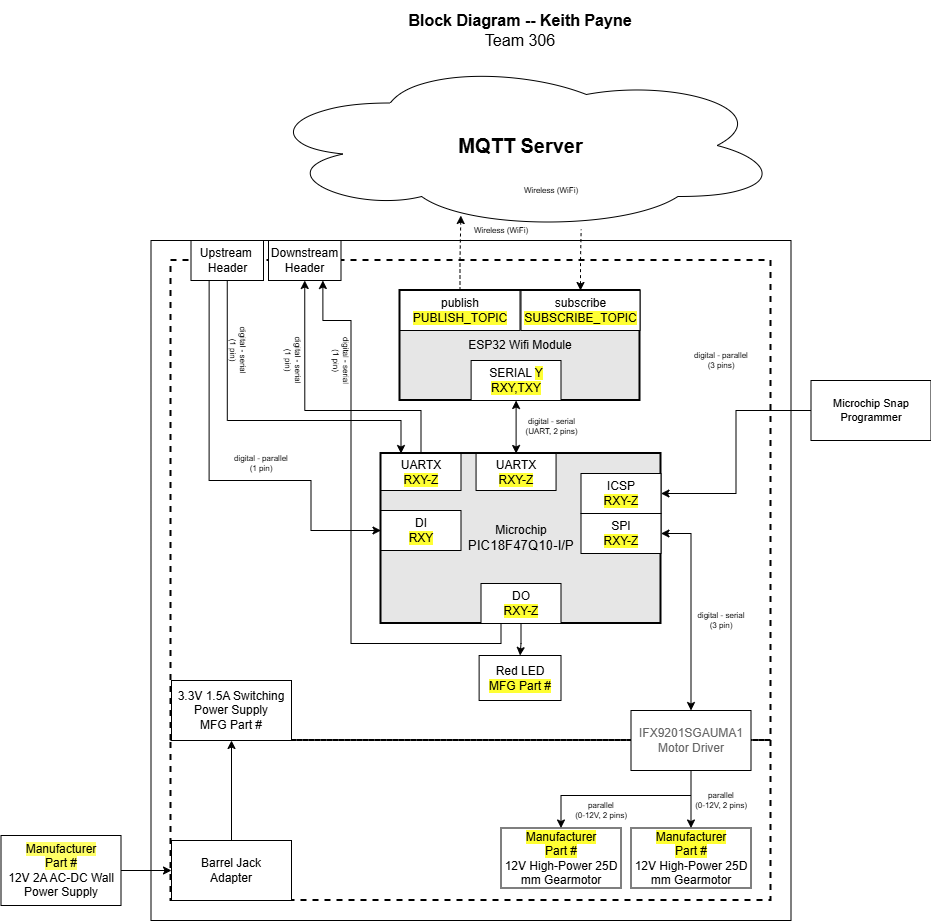

The diagram above was exported from draw.io. Its source (the exported page's mxGraphModel, read from the mxfile embedded in the PNG):
<mxGraphModel dx="3811.5" dy="1140" grid="1" gridSize="10" guides="1" tooltips="1" connect="1" arrows="1" fold="1" page="1" pageScale="1.5" pageWidth="1169" pageHeight="827" background="#ffffff" math="0" shadow="0">
  <root>
    <mxCell id="0" style=";html=1;" />
    <mxCell id="1" parent="0" style=";html=1;" />
    <mxCell id="aC57QmPyYTqG6Asludqg-9" parent="1" style="rounded=0;whiteSpace=wrap;html=1;fontSize=16;fillColor=none;" value="" vertex="1">
      <mxGeometry height="680" width="640" x="-20" y="350" as="geometry" />
    </mxCell>
    <mxCell id="zSoxXOAhGFOt2usmLHU0-1" parent="1" style="rounded=0;whiteSpace=wrap;html=1;fillColor=none;dashed=1;strokeWidth=2;" value="" vertex="1">
      <mxGeometry height="480" width="600" y="370" as="geometry" />
    </mxCell>
    <mxCell id="zSoxXOAhGFOt2usmLHU0-2" parent="1" style="rounded=0;whiteSpace=wrap;html=1;fillColor=none;dashed=1;strokeWidth=2;" value="" vertex="1">
      <mxGeometry height="160" width="600" y="850" as="geometry" />
    </mxCell>
    <mxCell id="9j5Bc3N9rgv02oG_bQQu-1" parent="1" style="ellipse;shape=cloud;whiteSpace=wrap;html=1;" value="&lt;b&gt;&lt;font style=&quot;font-size: 20px&quot;&gt;MQTT Server&lt;/font&gt;&lt;/b&gt;" vertex="1">
      <mxGeometry height="170" width="523" x="88.5" y="170" as="geometry" />
    </mxCell>
    <mxCell id="9j5Bc3N9rgv02oG_bQQu-19" parent="1" style="rounded=0;whiteSpace=wrap;html=1;" value="&lt;div&gt;&lt;span style=&quot;color: rgb(102, 102, 102); font-family: &amp;quot;noto sans&amp;quot;, sans-serif; text-align: left; background-color: rgb(255, 255, 255);&quot;&gt;&lt;font&gt;IFX9201SGAUMA1 Motor Driver&lt;/font&gt;&lt;/span&gt;&lt;/div&gt;" vertex="1">
      <mxGeometry height="60" width="120" x="460" y="820" as="geometry" />
    </mxCell>
    <mxCell id="9j5Bc3N9rgv02oG_bQQu-20" parent="1" style="rounded=0;whiteSpace=wrap;html=1;" value="&lt;div&gt;&lt;span style=&quot;background-color: rgb(255 , 255 , 51)&quot;&gt;Manufacturer&lt;/span&gt;&lt;/div&gt;&lt;div&gt;&lt;span style=&quot;background-color: rgb(255 , 255 , 51)&quot;&gt;Part #&lt;/span&gt;&lt;/div&gt;&lt;div&gt;&lt;span style=&quot;background-color: rgb(255 , 255 , 51)&quot;&gt;&lt;/span&gt; 12V High-Power 25D mm Gearmotor&lt;/div&gt;" vertex="1">
      <mxGeometry height="60" width="120" x="460" y="937.5" as="geometry" />
    </mxCell>
    <mxCell id="9j5Bc3N9rgv02oG_bQQu-22" edge="1" parent="1" source="9j5Bc3N9rgv02oG_bQQu-19" style="edgeStyle=orthogonalEdgeStyle;rounded=0;sketch=0;orthogonalLoop=1;jettySize=auto;html=1;entryX=0.5;entryY=0;entryDx=0;entryDy=0;startArrow=none;startFill=0;strokeWidth=1;" target="9j5Bc3N9rgv02oG_bQQu-20">
      <mxGeometry x="30" y="40" as="geometry" />
    </mxCell>
    <mxCell id="9j5Bc3N9rgv02oG_bQQu-26" edge="1" parent="1" source="TSXNeV2rgrH-Q75M7TN9-11" style="edgeStyle=orthogonalEdgeStyle;rounded=0;sketch=0;orthogonalLoop=1;jettySize=auto;html=1;entryX=0;entryY=0.5;entryDx=0;entryDy=0;startArrow=none;startFill=0;strokeWidth=1;exitX=0.25;exitY=1;exitDx=0;exitDy=0;" target="9j5Bc3N9rgv02oG_bQQu-29">
      <mxGeometry as="geometry">
        <Array as="points">
          <mxPoint x="38" y="590" />
          <mxPoint x="140" y="590" />
          <mxPoint x="140" y="640" />
        </Array>
        <mxPoint x="120.5" y="580" as="sourcePoint" />
      </mxGeometry>
    </mxCell>
    <mxCell id="JOMnKlJys3NHe0t_5HwK-2" parent="1" style="text;html=1;strokeColor=none;fillColor=none;align=center;verticalAlign=middle;whiteSpace=wrap;rounded=0;fontSize=8;rotation=0;" value="&lt;div style=&quot;font-size: 8px&quot;&gt;digital - parallel&lt;/div&gt;&lt;div style=&quot;font-size: 8px&quot;&gt;(1 pin)&lt;br&gt;&lt;/div&gt;" vertex="1">
      <mxGeometry height="20" width="60" x="60.5" y="563" as="geometry" />
    </mxCell>
    <mxCell id="jpkk4kh-KNIoBJhRxnaC-7" parent="1" style="text;html=1;strokeColor=none;fillColor=none;align=center;verticalAlign=middle;whiteSpace=wrap;rounded=0;fontSize=8;rotation=0;" value="&lt;div style=&quot;font-size: 8px&quot;&gt;parallel&lt;br&gt;&lt;/div&gt;&lt;div style=&quot;font-size: 8px&quot;&gt;(0-12V, 2 pins)&lt;br&gt;&lt;/div&gt;" vertex="1">
      <mxGeometry height="20" width="60" x="520" y="900" as="geometry" />
    </mxCell>
    <mxCell id="J8ns3n-xOa6iXa_PQh_Z-11" parent="1" style="rounded=0;whiteSpace=wrap;html=1;" value="3.3V 1.5A Switching Power Supply&lt;br&gt;&lt;span style=&quot;background-color: rgb(255, 255, 51);&quot;&gt;&lt;span style=&quot;background-color: rgb(255, 255, 51);&quot;&gt;&lt;span style=&quot;background-color: light-dark(#ffffff, var(--ge-dark-color, #121212));&quot;&gt;MFG Part #&lt;/span&gt;&lt;/span&gt;&lt;/span&gt;" vertex="1">
      <mxGeometry height="60" width="120" x="0.5" y="790" as="geometry" />
    </mxCell>
    <mxCell id="aC57QmPyYTqG6Asludqg-2" edge="1" parent="1" source="9j5Bc3N9rgv02oG_bQQu-41" style="edgeStyle=orthogonalEdgeStyle;rounded=0;orthogonalLoop=1;jettySize=auto;html=1;fontSize=8;startArrow=classic;startFill=1;" target="9j5Bc3N9rgv02oG_bQQu-40" value="&lt;div style=&quot;font-size: 8px;&quot;&gt;digital - serial&lt;br style=&quot;font-size: 8px;&quot;&gt;(UART, 2 pins)&lt;/div&gt;">
      <mxGeometry relative="1" x="-0.0013" y="-35" as="geometry">
        <mxPoint x="70" as="offset" />
      </mxGeometry>
    </mxCell>
    <mxCell id="aC57QmPyYTqG6Asludqg-6" edge="1" parent="1" source="9j5Bc3N9rgv02oG_bQQu-49" style="edgeStyle=orthogonalEdgeStyle;rounded=0;orthogonalLoop=1;jettySize=auto;html=1;startArrow=classic;startFill=1;fontSize=8;entryX=0.615;entryY=0.994;entryDx=0;entryDy=0;entryPerimeter=0;endArrow=none;endFill=0;dashed=1;" target="9j5Bc3N9rgv02oG_bQQu-1">
      <mxGeometry relative="1" as="geometry">
        <mxPoint x="470" y="290" as="targetPoint" />
      </mxGeometry>
    </mxCell>
    <mxCell id="aC57QmPyYTqG6Asludqg-7" edge="1" parent="1" source="9j5Bc3N9rgv02oG_bQQu-42" style="edgeStyle=orthogonalEdgeStyle;rounded=0;orthogonalLoop=1;jettySize=auto;html=1;entryX=0.385;entryY=0.912;entryDx=0;entryDy=0;entryPerimeter=0;startArrow=none;startFill=0;fontSize=8;dashed=1;" target="9j5Bc3N9rgv02oG_bQQu-1">
      <mxGeometry relative="1" as="geometry" />
    </mxCell>
    <mxCell id="aC57QmPyYTqG6Asludqg-8" parent="1" style="text;html=1;strokeColor=none;fillColor=none;align=center;verticalAlign=middle;whiteSpace=wrap;rounded=0;fontSize=16;" value="&lt;div style=&quot;font-size: 16px&quot;&gt;&lt;b style=&quot;font-size: 16px&quot;&gt;Block Diagram -- Keith Payne&lt;br&gt;&lt;/b&gt;&lt;/div&gt;&lt;div style=&quot;font-size: 16px&quot;&gt;Team 306&lt;br style=&quot;font-size: 16px&quot;&gt;&lt;/div&gt;" vertex="1">
      <mxGeometry height="60" width="660" x="19" y="110" as="geometry" />
    </mxCell>
    <mxCell id="aC57QmPyYTqG6Asludqg-13" edge="1" parent="1" source="aC57QmPyYTqG6Asludqg-10" style="edgeStyle=orthogonalEdgeStyle;rounded=0;orthogonalLoop=1;jettySize=auto;html=1;entryX=1;entryY=0.5;entryDx=0;entryDy=0;startArrow=none;startFill=0;endArrow=classic;fontSize=11;strokeWidth=1;sketch=0;" target="aC57QmPyYTqG6Asludqg-1">
      <mxGeometry relative="1" as="geometry" />
    </mxCell>
    <mxCell id="aC57QmPyYTqG6Asludqg-10" parent="1" style="rounded=0;whiteSpace=wrap;html=1;fontSize=11;" value="Microchip Snap Programmer" vertex="1">
      <mxGeometry height="60" width="120" x="640" y="490" as="geometry" />
    </mxCell>
    <mxCell id="qvk3YT8bBgQgHgqkpW-t-2" parent="1" style="text;html=1;strokeColor=none;fillColor=none;align=center;verticalAlign=middle;whiteSpace=wrap;rounded=0;fontSize=8;rotation=0;" value="&lt;div style=&quot;font-size: 8px&quot;&gt;digital - parallel&lt;br&gt;&lt;/div&gt;&lt;div style=&quot;font-size: 8px&quot;&gt;(3 pins)&lt;/div&gt;" vertex="1">
      <mxGeometry height="20" width="60" x="520" y="460" as="geometry" />
    </mxCell>
    <mxCell id="qvk3YT8bBgQgHgqkpW-t-4" parent="1" style="text;html=1;strokeColor=none;fillColor=none;align=center;verticalAlign=middle;whiteSpace=wrap;rounded=0;fontSize=8;rotation=0;" value="&lt;div style=&quot;font-size: 8px&quot;&gt;Wireless (WiFi)&lt;/div&gt;" vertex="1">
      <mxGeometry height="20" width="60" x="300.11" y="330" as="geometry" />
    </mxCell>
    <mxCell id="Jm0UklxG5w7mDhQz4Tn1-1" parent="1" style="text;html=1;strokeColor=none;fillColor=none;align=center;verticalAlign=middle;whiteSpace=wrap;rounded=0;fontSize=8;rotation=0;" value="&lt;div style=&quot;font-size: 8px&quot;&gt;Wireless (WiFi)&lt;/div&gt;" vertex="1">
      <mxGeometry height="20" width="60" x="350" y="290" as="geometry" />
    </mxCell>
    <mxCell id="S8yp5X4-lJhxRksTFqpk-12" edge="1" parent="1" source="9j5Bc3N9rgv02oG_bQQu-33" style="edgeStyle=orthogonalEdgeStyle;rounded=0;orthogonalLoop=1;jettySize=auto;html=1;exitX=1;exitY=0.5;exitDx=0;exitDy=0;entryX=0.5;entryY=0;entryDx=0;entryDy=0;startArrow=classic;startFill=1;" target="9j5Bc3N9rgv02oG_bQQu-19">
      <mxGeometry relative="1" as="geometry">
        <mxPoint x="490" y="683" as="sourcePoint" />
        <mxPoint x="527.5" y="692" as="targetPoint" />
      </mxGeometry>
    </mxCell>
    <mxCell id="S8yp5X4-lJhxRksTFqpk-13" parent="1" style="text;html=1;strokeColor=none;fillColor=none;align=center;verticalAlign=middle;whiteSpace=wrap;rounded=0;fontSize=8;rotation=0;" value="&lt;div style=&quot;font-size: 8px&quot;&gt;digital - serial&lt;br&gt;&lt;/div&gt;&lt;div style=&quot;font-size: 8px&quot;&gt;(3 pin)&lt;/div&gt;" vertex="1">
      <mxGeometry height="20" width="60" x="520" y="720" as="geometry" />
    </mxCell>
    <mxCell id="9j5Bc3N9rgv02oG_bQQu-5" parent="1" style="rounded=0;whiteSpace=wrap;html=1;strokeWidth=2;fillColor=#E6E6E6;" value="ESP32 Wifi Module" vertex="1">
      <mxGeometry height="110" width="240" x="229" y="400" as="geometry" />
    </mxCell>
    <mxCell id="9j5Bc3N9rgv02oG_bQQu-41" parent="1" style="rounded=0;whiteSpace=wrap;html=1;" value="&lt;div&gt;SERIAL &lt;span&gt;&lt;span style=&quot;background-color: rgb(255, 255, 51);&quot;&gt;Y&lt;/span&gt;&lt;/span&gt;&lt;br&gt;&lt;/div&gt;&lt;span style=&quot;background-color: light-dark(#ffffff, var(--ge-dark-color, #121212));&quot;&gt;&lt;span style=&quot;background-color: rgb(255, 255, 51);&quot;&gt;RX&lt;span&gt;&lt;span&gt;Y&lt;/span&gt;&lt;/span&gt;,T&lt;span&gt;X&lt;span&gt;&lt;span&gt;Y&lt;/span&gt;&lt;/span&gt;&lt;/span&gt;&lt;/span&gt;&lt;/span&gt;" vertex="1">
      <mxGeometry height="40" width="89.89" x="300.11" y="470" as="geometry" />
    </mxCell>
    <mxCell id="9j5Bc3N9rgv02oG_bQQu-42" parent="1" style="rounded=0;whiteSpace=wrap;html=1;" value="publish&lt;br&gt;&lt;span style=&quot;background-color: rgb(255, 255, 51);&quot;&gt;&lt;span style=&quot;background-color: light-dark(#ffffff, var(--ge-dark-color, #121212));&quot;&gt;&lt;span style=&quot;background-color: rgb(255, 255, 51);&quot;&gt;PUBLISH_TOPIC&lt;/span&gt;&lt;/span&gt;&lt;/span&gt;" vertex="1">
      <mxGeometry height="40" width="120" x="229" y="400" as="geometry" />
    </mxCell>
    <mxCell id="9j5Bc3N9rgv02oG_bQQu-49" parent="1" style="rounded=0;whiteSpace=wrap;html=1;" value="subscribe&lt;br&gt;&lt;span style=&quot;background-color: light-dark(#ffffff, var(--ge-dark-color, #121212));&quot;&gt;&lt;span style=&quot;background-color: rgb(255, 255, 51);&quot;&gt;SUBSCRIBE_TOPIC&lt;/span&gt;&lt;/span&gt;" vertex="1">
      <mxGeometry height="40" width="119" x="350" y="400" as="geometry" />
    </mxCell>
    <mxCell id="TSXNeV2rgrH-Q75M7TN9-3" edge="1" parent="1" source="9j5Bc3N9rgv02oG_bQQu-6" style="edgeStyle=orthogonalEdgeStyle;rounded=0;orthogonalLoop=1;jettySize=auto;html=1;" target="TSXNeV2rgrH-Q75M7TN9-2">
      <mxGeometry relative="1" as="geometry" />
    </mxCell>
    <mxCell id="9j5Bc3N9rgv02oG_bQQu-6" parent="1" style="rounded=0;whiteSpace=wrap;html=1;strokeWidth=2;fillColor=#E6E6E6;" value="&lt;div&gt;Microchip&lt;/div&gt;&lt;div&gt;&lt;span style=&quot;font-size: 10pt ; font-family: &amp;#34;arial&amp;#34; ; font-style: normal&quot;&gt;PIC18F47Q10-I/P&lt;/span&gt;&lt;/div&gt;" vertex="1">
      <mxGeometry height="170" width="280" x="210" y="563" as="geometry" />
    </mxCell>
    <mxCell id="9j5Bc3N9rgv02oG_bQQu-29" parent="1" style="rounded=0;whiteSpace=wrap;html=1;" value="&lt;div&gt;DI&lt;/div&gt;&lt;span style=&quot;background-color: rgb(255 , 255 , 51)&quot;&gt;RXY&lt;/span&gt;" vertex="1">
      <mxGeometry height="40" width="80" x="210" y="620" as="geometry" />
    </mxCell>
    <mxCell id="TSXNeV2rgrH-Q75M7TN9-21" edge="1" parent="1" source="9j5Bc3N9rgv02oG_bQQu-31" style="edgeStyle=orthogonalEdgeStyle;rounded=0;orthogonalLoop=1;jettySize=auto;html=1;exitX=0.25;exitY=1;exitDx=0;exitDy=0;entryX=0.75;entryY=1;entryDx=0;entryDy=0;" target="TSXNeV2rgrH-Q75M7TN9-14">
      <mxGeometry relative="1" as="geometry">
        <Array as="points">
          <mxPoint x="330" y="753" />
          <mxPoint x="180" y="753" />
          <mxPoint x="180" y="430" />
          <mxPoint x="152" y="430" />
        </Array>
      </mxGeometry>
    </mxCell>
    <mxCell id="9j5Bc3N9rgv02oG_bQQu-31" parent="1" style="rounded=0;whiteSpace=wrap;html=1;" value="&lt;div&gt;DO&lt;/div&gt;&lt;span style=&quot;background-color: light-dark(#ffffff, var(--ge-dark-color, #121212));&quot;&gt;&lt;span style=&quot;background-color: rgb(255, 255, 51);&quot;&gt;&lt;span&gt;RXY&lt;/span&gt;-Z&lt;/span&gt;&lt;/span&gt;" vertex="1">
      <mxGeometry height="40" width="80" x="310" y="693" as="geometry" />
    </mxCell>
    <mxCell id="9j5Bc3N9rgv02oG_bQQu-33" parent="1" style="rounded=0;whiteSpace=wrap;html=1;" value="SPI&lt;div&gt;&lt;span style=&quot;background-color: rgb(255, 255, 51);&quot;&gt;RXY-Z&lt;/span&gt;&lt;/div&gt;" vertex="1">
      <mxGeometry height="40" width="80" x="410" y="623" as="geometry" />
    </mxCell>
    <mxCell id="9j5Bc3N9rgv02oG_bQQu-40" parent="1" style="rounded=0;whiteSpace=wrap;html=1;" value="&lt;div&gt;UARTX&lt;/div&gt;&lt;span style=&quot;background-color: rgb(255, 255, 51);&quot;&gt;RXY-Z&lt;/span&gt;" vertex="1">
      <mxGeometry height="37" width="80" x="305.06" y="563" as="geometry" />
    </mxCell>
    <mxCell id="aC57QmPyYTqG6Asludqg-1" parent="1" style="rounded=0;whiteSpace=wrap;html=1;" value="&lt;div&gt;ICSP&lt;/div&gt;&lt;span style=&quot;background-color: rgb(255 , 255 , 51)&quot;&gt;RXY-Z&lt;/span&gt;" vertex="1">
      <mxGeometry height="40" width="80" x="410" y="583" as="geometry" />
    </mxCell>
    <mxCell id="TSXNeV2rgrH-Q75M7TN9-2" parent="1" style="rounded=0;whiteSpace=wrap;html=1;" value="&lt;div&gt;Red LED&lt;/div&gt;&lt;div&gt;&lt;span style=&quot;background-color: rgb(255, 255, 51);&quot;&gt;MFG Part #&lt;/span&gt;&lt;br&gt;&lt;/div&gt;" vertex="1">
      <mxGeometry height="45" width="81.88" x="308.12" y="765" as="geometry" />
    </mxCell>
    <mxCell id="TSXNeV2rgrH-Q75M7TN9-4" parent="1" style="rounded=0;whiteSpace=wrap;html=1;" value="&lt;span style=&quot;background-color: rgb(255, 255, 102);&quot;&gt;Manufacturer&lt;/span&gt;&lt;div&gt;&lt;span style=&quot;background-color: rgb(255, 255, 102);&quot;&gt;Part #&lt;/span&gt;&lt;/div&gt;&lt;div&gt;12V 2A AC-DC Wall Power Supply&lt;/div&gt;" vertex="1">
      <mxGeometry height="70" width="120" x="-170" y="945" as="geometry" />
    </mxCell>
    <mxCell id="TSXNeV2rgrH-Q75M7TN9-7" edge="1" parent="1" source="TSXNeV2rgrH-Q75M7TN9-5" style="edgeStyle=orthogonalEdgeStyle;rounded=0;orthogonalLoop=1;jettySize=auto;html=1;entryX=0.5;entryY=1;entryDx=0;entryDy=0;exitX=0.5;exitY=0;exitDx=0;exitDy=0;" target="J8ns3n-xOa6iXa_PQh_Z-11">
      <mxGeometry relative="1" as="geometry">
        <mxPoint x="60" y="430" as="targetPoint" />
      </mxGeometry>
    </mxCell>
    <mxCell id="TSXNeV2rgrH-Q75M7TN9-5" parent="1" style="rounded=0;whiteSpace=wrap;html=1;" value="&lt;div&gt;Barrel Jack&lt;/div&gt;&lt;div&gt;Adapter&lt;br&gt;&lt;/div&gt;" vertex="1">
      <mxGeometry height="60" width="120" x="0.5" y="950" as="geometry" />
    </mxCell>
    <mxCell id="TSXNeV2rgrH-Q75M7TN9-6" edge="1" parent="1" source="TSXNeV2rgrH-Q75M7TN9-4" style="edgeStyle=orthogonalEdgeStyle;rounded=0;orthogonalLoop=1;jettySize=auto;html=1;" target="TSXNeV2rgrH-Q75M7TN9-5">
      <mxGeometry relative="1" as="geometry" />
    </mxCell>
    <mxCell id="TSXNeV2rgrH-Q75M7TN9-16" edge="1" parent="1" source="TSXNeV2rgrH-Q75M7TN9-10" style="edgeStyle=orthogonalEdgeStyle;rounded=0;orthogonalLoop=1;jettySize=auto;html=1;entryX=0.5;entryY=1;entryDx=0;entryDy=0;" target="TSXNeV2rgrH-Q75M7TN9-14">
      <mxGeometry relative="1" as="geometry">
        <Array as="points">
          <mxPoint x="250" y="520" />
          <mxPoint x="134" y="520" />
        </Array>
      </mxGeometry>
    </mxCell>
    <mxCell id="TSXNeV2rgrH-Q75M7TN9-10" parent="1" style="rounded=0;whiteSpace=wrap;html=1;" value="&lt;div&gt;UARTX&lt;/div&gt;&lt;span style=&quot;background-color: rgb(255, 255, 51);&quot;&gt;RXY-Z&lt;/span&gt;" vertex="1">
      <mxGeometry height="37" width="80" x="210" y="563" as="geometry" />
    </mxCell>
    <mxCell id="TSXNeV2rgrH-Q75M7TN9-15" edge="1" parent="1" source="TSXNeV2rgrH-Q75M7TN9-11" style="edgeStyle=orthogonalEdgeStyle;rounded=0;orthogonalLoop=1;jettySize=auto;html=1;exitX=0.5;exitY=1;exitDx=0;exitDy=0;entryX=0.25;entryY=0;entryDx=0;entryDy=0;" target="TSXNeV2rgrH-Q75M7TN9-10">
      <mxGeometry relative="1" as="geometry">
        <Array as="points">
          <mxPoint x="56" y="530" />
          <mxPoint x="230" y="530" />
        </Array>
      </mxGeometry>
    </mxCell>
    <mxCell id="TSXNeV2rgrH-Q75M7TN9-11" parent="1" style="rounded=0;whiteSpace=wrap;html=1;" value="&lt;div&gt;Upstream&amp;nbsp;&lt;/div&gt;&lt;div&gt;Header&lt;/div&gt;" vertex="1">
      <mxGeometry height="40" width="72.5" x="20" y="350" as="geometry" />
    </mxCell>
    <mxCell id="TSXNeV2rgrH-Q75M7TN9-14" parent="1" style="rounded=0;whiteSpace=wrap;html=1;" value="Downstream &lt;br&gt;&lt;div&gt;Header&lt;/div&gt;" vertex="1">
      <mxGeometry height="40" width="72.5" x="97.5" y="350" as="geometry" />
    </mxCell>
    <mxCell id="TSXNeV2rgrH-Q75M7TN9-17" parent="1" style="text;html=1;strokeColor=none;fillColor=none;align=center;verticalAlign=middle;whiteSpace=wrap;rounded=0;fontSize=8;rotation=90;" value="&lt;div style=&quot;font-size: 8px&quot;&gt;digital - serial&lt;/div&gt;&lt;div style=&quot;font-size: 8px&quot;&gt;(1 pin)&lt;br&gt;&lt;/div&gt;" vertex="1">
      <mxGeometry height="20" width="60" x="37.5" y="450" as="geometry" />
    </mxCell>
    <mxCell id="TSXNeV2rgrH-Q75M7TN9-18" parent="1" style="text;html=1;strokeColor=none;fillColor=none;align=center;verticalAlign=middle;whiteSpace=wrap;rounded=0;fontSize=8;rotation=90;" value="&lt;div style=&quot;font-size: 8px&quot;&gt;digital - serial&lt;/div&gt;&lt;div style=&quot;font-size: 8px&quot;&gt;(1 pin)&lt;br&gt;&lt;/div&gt;" vertex="1">
      <mxGeometry height="20" width="60" x="92.5" y="460" as="geometry" />
    </mxCell>
    <mxCell id="TSXNeV2rgrH-Q75M7TN9-22" parent="1" style="text;html=1;strokeColor=none;fillColor=none;align=center;verticalAlign=middle;whiteSpace=wrap;rounded=0;fontSize=8;rotation=90;" value="&lt;div style=&quot;font-size: 8px&quot;&gt;digital - serial&lt;/div&gt;&lt;div style=&quot;font-size: 8px&quot;&gt;(1 pin)&lt;br&gt;&lt;/div&gt;" vertex="1">
      <mxGeometry height="20" width="60" x="140" y="460" as="geometry" />
    </mxCell>
    <mxCell id="h2J7_NnmVWV3JMlg7qka-1" parent="1" style="rounded=0;whiteSpace=wrap;html=1;" value="&lt;div&gt;&lt;span style=&quot;background-color: rgb(255 , 255 , 51)&quot;&gt;Manufacturer&lt;/span&gt;&lt;/div&gt;&lt;div&gt;&lt;span style=&quot;background-color: rgb(255 , 255 , 51)&quot;&gt;Part #&lt;/span&gt;&lt;/div&gt;&lt;div&gt;&lt;span style=&quot;background-color: rgb(255 , 255 , 51)&quot;&gt;&lt;/span&gt; 12V High-Power 25D mm Gearmotor&lt;/div&gt;" vertex="1">
      <mxGeometry height="60" width="120" x="330" y="937.5" as="geometry" />
    </mxCell>
    <mxCell id="h2J7_NnmVWV3JMlg7qka-2" edge="1" parent="1" source="jpkk4kh-KNIoBJhRxnaC-7" style="edgeStyle=orthogonalEdgeStyle;rounded=0;sketch=0;orthogonalLoop=1;jettySize=auto;html=1;entryX=0.5;entryY=0;entryDx=0;entryDy=0;startArrow=none;startFill=0;strokeWidth=1;exitX=0;exitY=0.25;exitDx=0;exitDy=0;" target="h2J7_NnmVWV3JMlg7qka-1">
      <mxGeometry x="30" y="40" as="geometry">
        <mxPoint x="460" y="890" as="sourcePoint" />
        <mxPoint x="460" y="948" as="targetPoint" />
      </mxGeometry>
    </mxCell>
    <mxCell id="h2J7_NnmVWV3JMlg7qka-3" parent="1" style="text;html=1;strokeColor=none;fillColor=none;align=center;verticalAlign=middle;whiteSpace=wrap;rounded=0;fontSize=8;rotation=0;" value="&lt;div style=&quot;font-size: 8px&quot;&gt;parallel&lt;br&gt;&lt;/div&gt;&lt;div style=&quot;font-size: 8px&quot;&gt;(0-12V, 2 pins)&lt;br&gt;&lt;/div&gt;" vertex="1">
      <mxGeometry height="20" width="60" x="400" y="910" as="geometry" />
    </mxCell>
  </root>
</mxGraphModel>